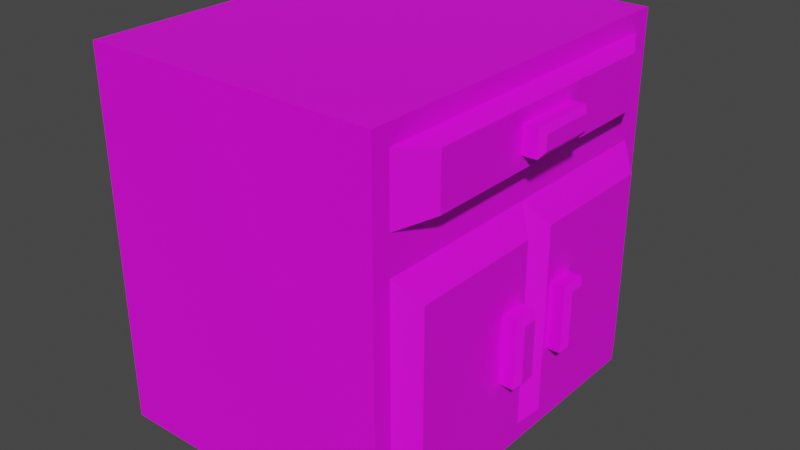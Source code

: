 # Source: Station.blend  (saved by Blender 3.3.6; exported with 4.5.12 LTS)
import bpy
from mathutils import Matrix  # noqa: F401  (used for matrix-valued properties, if any)

bpy.ops.wm.read_factory_settings(use_empty=True)
scene = bpy.context.scene
scene.name = 'Scene'

# ---- collections
col_collection = bpy.data.collections.new('Collection'); scene.collection.children.link(col_collection)

# ---- images (referenced by path relative to the original .blend; pixels are not part of the script)
import os
ASSET_DIR = os.environ.get("B2B_ASSET_DIR", "")  # directory of the original .blend (textures are referenced by path, not embedded)
HERE = os.path.dirname(os.path.abspath(__file__))  # packed textures are extracted next to this script under _unpacked/

def load_image(name, relpath, width, height, colorspace="sRGB"):
    """Load a texture the original file referenced (path relative to the .blend, or extracted next to this script)."""
    p = next((c for c in (os.path.join(HERE, relpath), os.path.join(ASSET_DIR, relpath)) if relpath and os.path.exists(c)), "")
    if p:
        img = bpy.data.images.load(p, check_existing=True)
        img.name = name
    else:  # same state as the original file: an image datablock whose file is absent (Cycles renders it pink)
        img = bpy.data.images.new(name, width, height)
        img.source = "FILE"
        img.filepath = "//" + (relpath or name)
    img.colorspace_settings.name = colorspace
    return img
img_imphenziapalette01_png = load_image('ImphenziaPalette01.png', 'ImphenziaPalette01.png', 1024, 1024, 'sRGB')

# ---- materials (node trees are filled in below, after node groups)
mat_material = bpy.data.materials.new('Material')
mat_material.alpha_threshold = 0.0
mat_material.use_transparent_shadow = False
mat_material.roughness = 0.5
mat_material.line_color = (0.0, 0.0, 0.0, 1.0)

# ---- material node trees
mat_material.use_nodes = True; mat_material.node_tree.nodes.clear()
_N = mat_material.node_tree.nodes; _L = mat_material.node_tree.links
n0 = _N.new('ShaderNodeOutputMaterial'); n0.name = 'Material Output'; n0.location = (300, 300)
n1 = _N.new('ShaderNodeBsdfPrincipled'); n1.name = 'Principled BSDF'; n1.location = (10, 300)
n1.distribution = 'GGX'
n1.subsurface_method = 'RANDOM_WALK_SKIN'
n1.inputs[3].default_value = 1.45
n1.inputs[27].default_value = (0.0, 0.0, 0.0, 1.0)
n1.inputs[28].default_value = 1.0
n2 = _N.new('ShaderNodeTexImage'); n2.name = 'Image Texture'; n2.location = (-527, 144)
n2.image = img_imphenziapalette01_png
_L.new(n1.outputs[0], n0.inputs[0])
_L.new(n2.outputs[0], n1.inputs[0])
n0.is_active_output = True

# ---- world
world_world = bpy.data.worlds.new('World'); scene.world = world_world
world_world.use_nodes = True; world_world.node_tree.nodes.clear()
_N = world_world.node_tree.nodes; _L = world_world.node_tree.links
n0 = _N.new('ShaderNodeOutputWorld'); n0.name = 'World Output'; n0.location = (300, 300)
n1 = _N.new('ShaderNodeBackground'); n1.name = 'Background'; n1.location = (10, 300)
n1.inputs[0].default_value = (0.05088, 0.05088, 0.05088, 1.0)
_L.new(n1.outputs[0], n0.inputs[0])
n0.is_active_output = True
world_world.color = (0.05088, 0.05088, 0.05088)
world_world.use_sun_shadow = False
world_world.sun_shadow_jitter_overblur = 0.0

# ---- meshes
me_cube = bpy.data.meshes.new('Cube')
me_cube.from_pydata([(0.95, 0.95, 1.0), (1.0, 0.9, -0.9), (0.95, -0.95, 1.0), (1.0, -0.9, -0.9), (-0.95, 0.95, 1.0), (-1.0, 1.0, -1.0), (-0.95, -0.95, 1.0), (-1.0, -1.0, -1.0), (1.0, -0.9, 0.9), (-1.0, -1.0, 1.0), (1.0, 0.9, 0.9), (-1.0, 1.0, 1.0), (1.0, 0.9, 0.55), (1.0, -0.9, 0.55), (1.0, 0.0, 0.9), (1.0, 0.0, -0.9), (1.0, 0.0, 0.55), (1.0, 0.0, 1.0), (1.0, -1.0, 1.0), (1.0, 1.0, 1.0), (1.0, 0.9, 0.35), (1.0, -0.9, 0.35), (1.0, 0.0, 0.35), (1.125, 0.0, 0.865), (1.125, 0.0, 0.585), (1.125, -0.72, 0.865), (1.125, 0.72, 0.865), (1.125, 0.72, 0.585), (1.125, -0.72, 0.585), (1.125, -0.36, 0.865), (1.125, 0.72, 0.725), (1.125, -0.72, 0.725), (1.125, 0.36, 0.865), (1.125, -0.36, 0.585), (1.125, 0.36, 0.585), (1.125, 0.36, 0.725), (1.125, -0.36, 0.725), (1.125, 0.0, 0.655), (1.125, 0.18, 0.865), (1.125, 0.18, 0.585), (1.125, 0.0, 0.795), (1.125, -0.18, 0.865), (1.125, -0.18, 0.585), (1.125, 0.18, 0.725), (1.125, 0.36, 0.655), (1.125, 0.36, 0.795), (1.125, -0.18, 0.725), (1.125, -0.36, 0.655), (1.125, -0.36, 0.795), (1.125, -0.18, 0.795), (1.125, -0.18, 0.655), (1.125, 0.18, 0.655), (1.125, 0.18, 0.795), (1.25, 0.0, 0.725), (1.25, 0.0, 0.765), (1.22, 0.0, 0.795), (1.22, 0.18, 0.725), (1.25, 0.15, 0.725), (1.22, 0.0, 0.655), (1.25, 0.0, 0.685), (1.22, -0.18, 0.725), (1.25, -0.15, 0.725), (1.22, -0.18, 0.795), (1.25, -0.15, 0.765), (1.25, -0.15, 0.685), (1.22, -0.18, 0.655), (1.22, 0.18, 0.655), (1.25, 0.15, 0.685), (1.25, 0.15, 0.765), (1.22, 0.18, 0.795), (1.0, 1.0, 0.45), (1.0, 1.0, -1.0), (1.0, -1.0, 0.45), (1.0, -1.0, -1.0), (1.0, 0.0, -1.0), (1.0, 0.0, 0.45), (1.125, -0.09, 0.225), (1.125, -0.09, -0.775), (1.125, -0.81, 0.225), (1.125, -0.81, -0.775), (1.125, 0.09, 0.225), (1.125, 0.09, -0.775), (1.125, 0.81, 0.225), (1.125, 0.81, -0.775), (1.125, -0.1211, -0.26), (1.125, -0.2611, -0.26), (1.125, -0.1911, -0.07998), (1.125, -0.1911, -0.44), (1.125, -0.2611, -0.44), (1.125, -0.1211, -0.44), (1.125, -0.1211, -0.07998), (1.125, -0.2611, -0.07998), (1.25, -0.1911, -0.26), (1.25, -0.2311, -0.26), (1.22, -0.2611, -0.26), (1.22, -0.1911, -0.07998), (1.25, -0.1911, -0.11), (1.22, -0.1211, -0.26), (1.25, -0.1511, -0.26), (1.22, -0.1911, -0.44), (1.25, -0.1911, -0.41), (1.22, -0.2611, -0.44), (1.25, -0.2311, -0.41), (1.25, -0.1511, -0.41), (1.22, -0.1211, -0.44), (1.22, -0.1211, -0.07998), (1.25, -0.1511, -0.11), (1.25, -0.2311, -0.11), (1.22, -0.2611, -0.07998), (1.125, 0.2629, -0.26), (1.125, 0.1229, -0.26), (1.125, 0.1929, -0.07998), (1.125, 0.1929, -0.44), (1.125, 0.1229, -0.44), (1.125, 0.2629, -0.44), (1.125, 0.2629, -0.07998), (1.125, 0.1229, -0.07998), (1.25, 0.1929, -0.26), (1.25, 0.1529, -0.26), (1.22, 0.1229, -0.26), (1.22, 0.1929, -0.07998), (1.25, 0.1929, -0.11), (1.22, 0.2629, -0.26), (1.25, 0.2329, -0.26), (1.22, 0.1929, -0.44), (1.25, 0.1929, -0.41), (1.22, 0.1229, -0.44), (1.25, 0.1529, -0.41), (1.25, 0.2329, -0.41), (1.22, 0.2629, -0.44), (1.22, 0.2629, -0.07998), (1.25, 0.2329, -0.11), (1.25, 0.1529, -0.11), (1.22, 0.1229, -0.07998), (1.0, -0.975, 0.975), (1.0, 0.0, 0.975), (1.0, 0.975, 0.975), (1.0, 0.975, 0.475), (1.0, -0.975, 0.475), (1.0, 0.0, 0.475), (1.0, 0.975, 0.425), (1.0, 0.975, -0.975), (1.0, -0.975, -0.975), (1.0, -0.975, 0.425), (1.0, 0.0, -0.975), (1.0, 0.0, 0.425), (1.0, 0.975, 0.45), (1.0, -0.975, 0.45)], [], [(0, 4, 6, 2), (73, 72, 18, 9, 7), (7, 9, 11, 5), (5, 71, 74, 73, 7), (13, 16, 24, 42, 33, 28), (5, 11, 19, 70, 71), (2, 6, 9, 18), (0, 2, 18, 17, 19), (6, 4, 11, 9), (4, 0, 19, 11), (15, 22, 76, 77), (22, 15, 81, 80), (12, 10, 26, 30, 27), (134, 135, 17, 18), (136, 137, 70, 19), (138, 134, 18, 72), (135, 136, 19, 17), (139, 138, 147, 75), (137, 139, 75, 146), (36, 48, 29, 25, 31), (52, 38, 23, 40), (8, 13, 28, 31, 25), (14, 8, 25, 29, 41, 23), (16, 12, 27, 34, 39, 24), (10, 14, 23, 38, 32, 26), (51, 43, 56, 66), (27, 30, 35, 44, 34), (30, 26, 32, 45, 35), (33, 47, 36, 31, 28), (50, 46, 36, 47), (49, 41, 29, 48), (46, 49, 48, 36), (40, 49, 62, 55), (40, 23, 41, 49), (42, 50, 47, 33), (24, 37, 50, 42), (67, 57, 53, 59), (39, 51, 37, 24), (34, 44, 51, 39), (44, 35, 43, 51), (49, 46, 60, 62), (35, 45, 52, 43), (45, 32, 38, 52), (37, 51, 66, 58), (52, 40, 55, 69), (50, 37, 58, 65), (53, 54, 63, 61), (59, 53, 61, 64), (46, 50, 65, 60), (43, 52, 69, 56), (55, 62, 63, 54), (62, 60, 61, 63), (59, 64, 65, 58), (60, 65, 64, 61), (67, 59, 58, 66), (57, 67, 66, 56), (69, 55, 54, 68), (68, 57, 56, 69), (57, 68, 54, 53), (140, 141, 71, 70), (142, 143, 72, 73), (141, 144, 74, 71), (144, 142, 73, 74), (143, 145, 75, 147), (145, 140, 146, 75), (77, 76, 78, 79), (3, 15, 77, 79), (21, 3, 79, 78), (22, 21, 78, 76), (83, 82, 80, 81), (20, 22, 80, 82), (15, 1, 83, 81), (1, 20, 82, 83), (90, 86, 95, 105), (85, 88, 101, 94), (106, 96, 92, 98), (88, 87, 99, 101), (84, 90, 105, 97), (91, 85, 94, 108), (89, 84, 97, 104), (92, 93, 102, 100), (98, 92, 100, 103), (87, 89, 104, 99), (86, 91, 108, 95), (94, 101, 102, 93), (101, 99, 100, 102), (98, 103, 104, 97), (99, 104, 103, 100), (106, 98, 97, 105), (96, 106, 105, 95), (108, 94, 93, 107), (107, 96, 95, 108), (96, 107, 93, 92), (115, 111, 120, 130), (110, 113, 126, 119), (131, 121, 117, 123), (113, 112, 124, 126), (109, 115, 130, 122), (116, 110, 119, 133), (114, 109, 122, 129), (117, 118, 127, 125), (123, 117, 125, 128), (112, 114, 129, 124), (111, 116, 133, 120), (119, 126, 127, 118), (126, 124, 125, 127), (123, 128, 129, 122), (124, 129, 128, 125), (131, 123, 122, 130), (121, 131, 130, 120), (133, 119, 118, 132), (132, 121, 120, 133), (121, 132, 118, 117), (12, 16, 139, 137), (16, 13, 138, 139), (14, 10, 136, 135), (13, 8, 134, 138), (10, 12, 137, 136), (8, 14, 135, 134), (22, 20, 140, 145), (21, 22, 145, 143), (15, 3, 142, 144), (1, 15, 144, 141), (3, 21, 143, 142), (20, 1, 141, 140), (146, 140, 70), (146, 70, 137), (147, 72, 143), (147, 138, 72)])
_uv = me_cube.uv_layers.new(name='UVMap')
_uv.uv.foreach_set('vector', [0.293, 0.7891, 0.293, 0.7891, 0.293, 0.7891, 0.293, 0.7891, 0.1777, 0.9336, 0.1777, 0.9336, 0.1777, 0.9336, 0.1777, 0.9336, 0.1777, 0.9336, 0.1777, 0.9336, 0.1777, 0.9336, 0.1777, 0.9336, 0.1777, 0.9336, 0.1777, 0.9336, 0.1777, 0.9336, 0.1777, 0.9336, 0.1777, 0.9336, 0.1777, 0.9336, 0.1777, 0.9336, 0.1777, 0.9336, 0.1777, 0.9336, 0.1777, 0.9336, 0.1777, 0.9336, 0.1777, 0.9336, 0.1777, 0.9336, 0.1777, 0.9336, 0.1777, 0.9336, 0.1777, 0.9336, 0.1777, 0.9336, 0.4551, 0.8066, 0.4551, 0.8066, 0.4551, 0.8066, 0.4551, 0.8066, 0.4551, 0.8066, 0.4551, 0.8066, 0.4551, 0.8066, 0.4551, 0.8066, 0.4551, 0.8066, 0.4551, 0.8066, 0.4551, 0.8066, 0.4551, 0.8066, 0.4551, 0.8066, 0.4551, 0.8066, 0.4551, 0.8066, 0.4551, 0.8066, 0.4551, 0.8066, 0.3125, 0.9238, 0.3125, 0.9238, 0.3125, 0.9238, 0.3125, 0.9238, 0.3125, 0.9238, 0.3125, 0.9238, 0.3125, 0.9238, 0.3125, 0.9238, 0.3242, 0.9258, 0.3242, 0.9258, 0.3242, 0.9258, 0.3242, 0.9258, 0.3242, 0.9258, 0.7773, 0.9199, 0.7773, 0.9199, 0.7773, 0.9199, 0.7773, 0.9199, 0.7773, 0.9199, 0.7773, 0.9199, 0.7773, 0.9199, 0.7773, 0.9199, 0.7773, 0.9199, 0.7773, 0.9199, 0.7773, 0.9199, 0.7773, 0.9199, 0.7773, 0.9199, 0.7773, 0.9199, 0.7773, 0.9199, 0.7773, 0.9199, 0.1777, 0.9336, 0.1777, 0.9336, 0.1777, 0.9336, 0.1777, 0.9336, 0.1777, 0.9336, 0.1777, 0.9336, 0.1777, 0.9336, 0.1777, 0.9336, 0.3242, 0.9258, 0.3242, 0.9258, 0.3242, 0.9258, 0.3242, 0.9258, 0.3242, 0.9258, 0.3242, 0.9258, 0.3242, 0.9258, 0.3242, 0.9258, 0.3242, 0.9258, 0.3242, 0.9258, 0.3242, 0.9258, 0.3242, 0.9258, 0.3242, 0.9258, 0.3242, 0.9258, 0.3242, 0.9258, 0.3242, 0.9258, 0.3242, 0.9258, 0.3242, 0.9258, 0.3242, 0.9258, 0.3242, 0.9258, 0.3242, 0.9258, 0.3242, 0.9258, 0.3242, 0.9258, 0.3242, 0.9258, 0.3242, 0.9258, 0.3242, 0.9258, 0.3242, 0.9258, 0.3242, 0.9258, 0.3242, 0.9258, 0.3242, 0.9258, 0.3242, 0.9258, 0.3242, 0.9258, 0.4336, 0.9219, 0.4336, 0.9219, 0.4336, 0.9219, 0.4336, 0.9219, 0.3242, 0.9258, 0.3242, 0.9258, 0.3242, 0.9258, 0.3242, 0.9258, 0.3242, 0.9258, 0.3242, 0.9258, 0.3242, 0.9258, 0.3242, 0.9258, 0.3242, 0.9258, 0.3242, 0.9258, 0.3242, 0.9258, 0.3242, 0.9258, 0.3242, 0.9258, 0.3242, 0.9258, 0.3242, 0.9258, 0.3242, 0.9258, 0.3242, 0.9258, 0.3242, 0.9258, 0.3242, 0.9258, 0.3242, 0.9258, 0.3242, 0.9258, 0.3242, 0.9258, 0.3242, 0.9258, 0.3242, 0.9258, 0.3242, 0.9258, 0.3242, 0.9258, 0.3242, 0.9258, 0.4336, 0.9219, 0.4336, 0.9219, 0.4336, 0.9219, 0.4336, 0.9219, 0.3242, 0.9258, 0.3242, 0.9258, 0.3242, 0.9258, 0.3242, 0.9258, 0.3242, 0.9258, 0.3242, 0.9258, 0.3242, 0.9258, 0.3242, 0.9258, 0.3242, 0.9258, 0.3242, 0.9258, 0.3242, 0.9258, 0.3242, 0.9258, 0.4336, 0.9219, 0.4336, 0.9219, 0.4336, 0.9219, 0.4336, 0.9219, 0.3242, 0.9258, 0.3242, 0.9258, 0.3242, 0.9258, 0.3242, 0.9258, 0.3242, 0.9258, 0.3242, 0.9258, 0.3242, 0.9258, 0.3242, 0.9258, 0.3242, 0.9258, 0.3242, 0.9258, 0.3242, 0.9258, 0.3242, 0.9258, 0.4336, 0.9219, 0.4336, 0.9219, 0.4336, 0.9219, 0.4336, 0.9219, 0.3242, 0.9258, 0.3242, 0.9258, 0.3242, 0.9258, 0.3242, 0.9258, 0.3242, 0.9258, 0.3242, 0.9258, 0.3242, 0.9258, 0.3242, 0.9258, 0.4336, 0.9219, 0.4336, 0.9219, 0.4336, 0.9219, 0.4336, 0.9219, 0.4336, 0.9219, 0.4336, 0.9219, 0.4336, 0.9219, 0.4336, 0.9219, 0.4336, 0.9219, 0.4336, 0.9219, 0.4336, 0.9219, 0.4336, 0.9219, 0.4336, 0.9219, 0.4336, 0.9219, 0.4336, 0.9219, 0.4336, 0.9219, 0.4336, 0.9219, 0.4336, 0.9219, 0.4336, 0.9219, 0.4336, 0.9219, 0.4336, 0.9219, 0.4336, 0.9219, 0.4336, 0.9219, 0.4336, 0.9219, 0.4336, 0.9219, 0.4336, 0.9219, 0.4336, 0.9219, 0.4336, 0.9219, 0.4336, 0.9219, 0.4336, 0.9219, 0.4336, 0.9219, 0.4336, 0.9219, 0.4336, 0.9219, 0.4336, 0.9219, 0.4336, 0.9219, 0.4336, 0.9219, 0.4336, 0.9219, 0.4336, 0.9219, 0.4336, 0.9219, 0.4336, 0.9219, 0.4336, 0.9219, 0.4336, 0.9219, 0.4336, 0.9219, 0.4336, 0.9219, 0.4336, 0.9219, 0.4336, 0.9219, 0.4336, 0.9219, 0.4336, 0.9219, 0.4336, 0.9219, 0.4336, 0.9219, 0.4336, 0.9219, 0.4336, 0.9219, 0.4336, 0.9219, 0.4336, 0.9219, 0.4336, 0.9219, 0.4336, 0.9219, 0.4336, 0.9219, 0.4336, 0.9219, 0.4336, 0.9219, 0.4336, 0.9219, 0.4336, 0.9219, 0.4336, 0.9219, 0.4336, 0.9219, 0.4336, 0.9219, 0.7773, 0.9199, 0.7773, 0.9199, 0.7773, 0.9199, 0.7773, 0.9199, 0.7773, 0.9199, 0.7773, 0.9199, 0.7773, 0.9199, 0.7773, 0.9199, 0.7773, 0.9199, 0.7773, 0.9199, 0.7773, 0.9199, 0.7773, 0.9199, 0.7773, 0.9199, 0.7773, 0.9199, 0.7773, 0.9199, 0.7773, 0.9199, 0.1777, 0.9336, 0.1777, 0.9336, 0.1777, 0.9336, 0.1777, 0.9336, 0.1777, 0.9336, 0.1777, 0.9336, 0.1777, 0.9336, 0.1777, 0.9336, 0.3125, 0.9238, 0.3125, 0.9238, 0.3125, 0.9238, 0.3125, 0.9238, 0.3125, 0.9238, 0.3125, 0.9238, 0.3125, 0.9238, 0.3125, 0.9238, 0.3125, 0.9238, 0.3125, 0.9238, 0.3125, 0.9238, 0.3125, 0.9238, 0.3125, 0.9238, 0.3125, 0.9238, 0.3125, 0.9238, 0.3125, 0.9238, 0.3125, 0.9238, 0.3125, 0.9238, 0.3125, 0.9238, 0.3125, 0.9238, 0.3125, 0.9238, 0.3125, 0.9238, 0.3125, 0.9238, 0.3125, 0.9238, 0.3125, 0.9238, 0.3125, 0.9238, 0.3125, 0.9238, 0.3125, 0.9238, 0.3125, 0.9238, 0.3125, 0.9238, 0.3125, 0.9238, 0.3125, 0.9238, 0.4336, 0.9219, 0.4336, 0.9219, 0.4336, 0.9219, 0.4336, 0.9219, 0.4336, 0.9219, 0.4336, 0.9219, 0.4336, 0.9219, 0.4336, 0.9219, 0.4336, 0.9219, 0.4336, 0.9219, 0.4336, 0.9219, 0.4336, 0.9219, 0.4336, 0.9219, 0.4336, 0.9219, 0.4336, 0.9219, 0.4336, 0.9219, 0.4336, 0.9219, 0.4336, 0.9219, 0.4336, 0.9219, 0.4336, 0.9219, 0.4336, 0.9219, 0.4336, 0.9219, 0.4336, 0.9219, 0.4336, 0.9219, 0.4336, 0.9219, 0.4336, 0.9219, 0.4336, 0.9219, 0.4336, 0.9219, 0.4336, 0.9219, 0.4336, 0.9219, 0.4336, 0.9219, 0.4336, 0.9219, 0.4336, 0.9219, 0.4336, 0.9219, 0.4336, 0.9219, 0.4336, 0.9219, 0.4336, 0.9219, 0.4336, 0.9219, 0.4336, 0.9219, 0.4336, 0.9219, 0.4336, 0.9219, 0.4336, 0.9219, 0.4336, 0.9219, 0.4336, 0.9219, 0.4336, 0.9219, 0.4336, 0.9219, 0.4336, 0.9219, 0.4336, 0.9219, 0.4336, 0.9219, 0.4336, 0.9219, 0.4336, 0.9219, 0.4336, 0.9219, 0.4336, 0.9219, 0.4336, 0.9219, 0.4336, 0.9219, 0.4336, 0.9219, 0.4336, 0.9219, 0.4336, 0.9219, 0.4336, 0.9219, 0.4336, 0.9219, 0.4336, 0.9219, 0.4336, 0.9219, 0.4336, 0.9219, 0.4336, 0.9219, 0.4336, 0.9219, 0.4336, 0.9219, 0.4336, 0.9219, 0.4336, 0.9219, 0.4336, 0.9219, 0.4336, 0.9219, 0.4336, 0.9219, 0.4336, 0.9219, 0.4336, 0.9219, 0.4336, 0.9219, 0.4336, 0.9219, 0.4336, 0.9219, 0.4336, 0.9219, 0.4336, 0.9219, 0.4336, 0.9219, 0.4336, 0.9219, 0.4336, 0.9219, 0.4336, 0.9219, 0.4336, 0.9219, 0.4336, 0.9219, 0.4336, 0.9219, 0.4336, 0.9219, 0.4336, 0.9219, 0.4336, 0.9219, 0.4336, 0.9219, 0.4336, 0.9219, 0.4336, 0.9219, 0.4336, 0.9219, 0.4336, 0.9219, 0.4336, 0.9219, 0.4336, 0.9219, 0.4336, 0.9219, 0.4336, 0.9219, 0.4336, 0.9219, 0.4336, 0.9219, 0.4336, 0.9219, 0.4336, 0.9219, 0.4336, 0.9219, 0.4336, 0.9219, 0.4336, 0.9219, 0.4336, 0.9219, 0.4336, 0.9219, 0.4336, 0.9219, 0.4336, 0.9219, 0.4336, 0.9219, 0.4336, 0.9219, 0.4336, 0.9219, 0.4336, 0.9219, 0.4336, 0.9219, 0.4336, 0.9219, 0.4336, 0.9219, 0.4336, 0.9219, 0.4336, 0.9219, 0.4336, 0.9219, 0.4336, 0.9219, 0.4336, 0.9219, 0.4336, 0.9219, 0.4336, 0.9219, 0.4336, 0.9219, 0.4336, 0.9219, 0.4336, 0.9219, 0.4336, 0.9219, 0.4336, 0.9219, 0.4336, 0.9219, 0.4336, 0.9219, 0.4336, 0.9219, 0.4336, 0.9219, 0.4336, 0.9219, 0.4336, 0.9219, 0.4336, 0.9219, 0.4336, 0.9219, 0.4336, 0.9219, 0.4336, 0.9219, 0.4336, 0.9219, 0.4336, 0.9219, 0.4336, 0.9219, 0.4336, 0.9219, 0.4336, 0.9219, 0.4336, 0.9219, 0.4336, 0.9219, 0.4336, 0.9219, 0.4336, 0.9219, 0.4336, 0.9219, 0.4336, 0.9219, 0.4336, 0.9219, 0.4336, 0.9219, 0.4336, 0.9219, 0.4336, 0.9219, 0.4336, 0.9219, 0.4336, 0.9219, 0.4336, 0.9219, 0.4336, 0.9219, 0.4336, 0.9219, 0.4336, 0.9219, 0.4336, 0.9219, 0.4336, 0.9219, 0.1777, 0.9336, 0.1777, 0.9336, 0.1777, 0.9336, 0.1777, 0.9336, 0.1777, 0.9336, 0.1777, 0.9336, 0.1777, 0.9336, 0.1777, 0.9336, 0.1777, 0.9336, 0.1777, 0.9336, 0.1777, 0.9336, 0.1777, 0.9336, 0.1777, 0.9336, 0.1777, 0.9336, 0.1777, 0.9336, 0.1777, 0.9336, 0.1777, 0.9336, 0.1777, 0.9336, 0.1777, 0.9336, 0.1777, 0.9336, 0.1777, 0.9336, 0.1777, 0.9336, 0.1777, 0.9336, 0.1777, 0.9336, 0.1777, 0.9336, 0.1777, 0.9336, 0.1777, 0.9336, 0.1777, 0.9336, 0.1777, 0.9336, 0.1777, 0.9336, 0.1777, 0.9336, 0.1777, 0.9336, 0.1777, 0.9336, 0.1777, 0.9336, 0.1777, 0.9336, 0.1777, 0.9336, 0.1777, 0.9336, 0.1777, 0.9336, 0.1777, 0.9336, 0.1777, 0.9336, 0.1777, 0.9336, 0.1777, 0.9336, 0.1777, 0.9336, 0.1777, 0.9336, 0.1777, 0.9336, 0.1777, 0.9336, 0.1777, 0.9336, 0.1777, 0.9336, 0.7773, 0.9199, 0.7773, 0.9199, 0.7773, 0.9199, 0.7773, 0.9199, 0.7773, 0.9199, 0.7773, 0.9199, 0.7773, 0.9199, 0.7773, 0.9199, 0.7773, 0.9199, 0.7773, 0.9199, 0.7773, 0.9199, 0.7773, 0.9199])
me_cube.materials.append(mat_material)
me_cube.use_mirror_vertex_groups = False
me_cube.update()

# ---- objects
ob_cube = bpy.data.objects.new('Cube', me_cube)

# ---- transforms, parenting, visibility, modifiers, constraints
ob_cube.location = (0.0, 0.0, 0.0)
ob_cube.scale = (0.8, 1.0, 1.0)
ob_cube.lock_rotations_4d = False
ob_cube.empty_display_type = 'ARROWS'
ob_cube.lineart.crease_threshold = 0.0

# ---- collection membership
col_collection.objects.link(ob_cube)

# ---- scene / render settings (as saved in the file)
scene.frame_start = 1; scene.frame_end = 250; scene.frame_set(1)
scene.render.engine = 'BLENDER_EEVEE_NEXT'
scene.cycles.sampling_pattern = 'TABULATED_SOBOL'
scene.cycles.use_light_tree = False
scene.view_settings.view_transform = 'Filmic'
bpy.context.view_layer.update()

# ---- added for rendering (the .blend has no active camera and no usable light): camera, sun
cam_auto = bpy.data.cameras.new('AutoCamera')
cam_auto.lens = 50.0
cam_auto.sensor_width = 36.0
cam_auto.clip_end = 1000.0
ob_auto_camera = bpy.data.objects.new('AutoCamera', cam_auto)
scene.collection.objects.link(ob_auto_camera)
ob_auto_camera.location = (3.20192, -3.7223, 2.48153)
ob_auto_camera.rotation_euler = (1.09748, -7.21219e-08, 0.694738)
scene.camera = ob_auto_camera
light_auto_sun = bpy.data.lights.new('AutoSun', 'SUN')
light_auto_sun.energy = 3.0
light_auto_sun.angle = 0.0523599
ob_auto_sun = bpy.data.objects.new('AutoSun', light_auto_sun)
scene.collection.objects.link(ob_auto_sun)
ob_auto_sun.rotation_euler = (0.872665, 0.174533, 0.523599)
bpy.context.view_layer.update()
